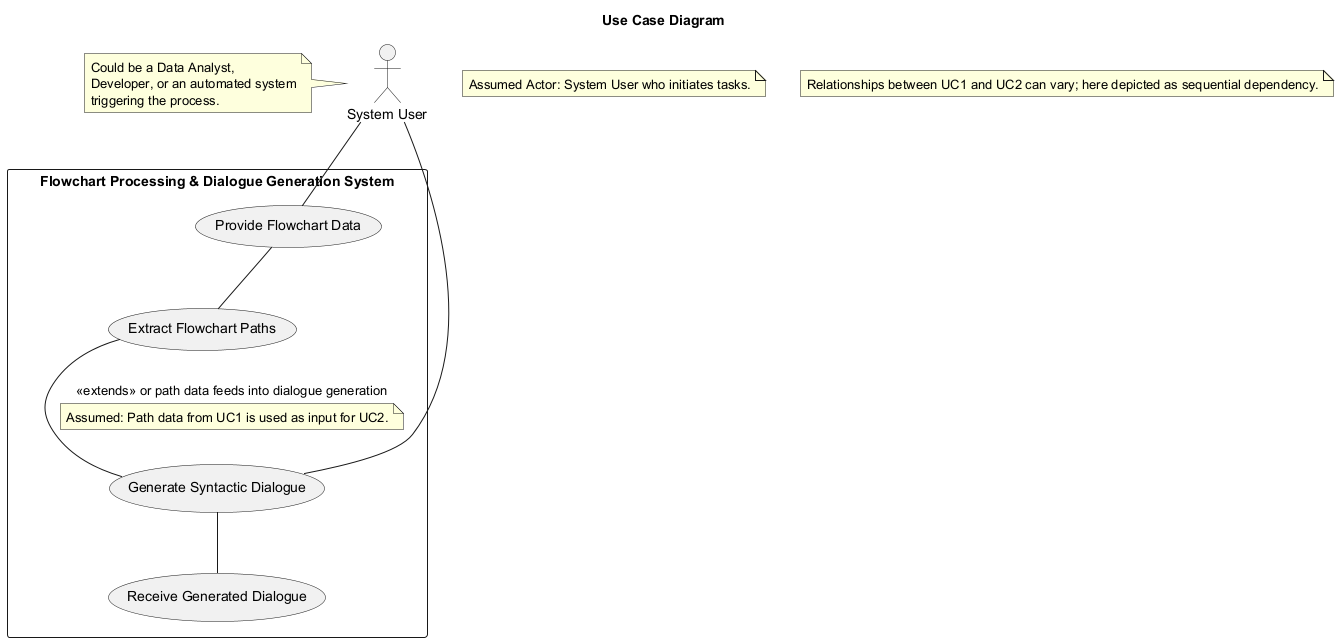

The diagram above was rendered by PlantUML. Its source (embedded in the PNG):
@startuml
title Use Case Diagram

actor "System User" as User
note left of User
  Could be a Data Analyst,
  Developer, or an automated system
  triggering the process.
end note

rectangle "Flowchart Processing & Dialogue Generation System" {
  usecase "Extract Flowchart Paths" as UC1
  usecase "Generate Syntactic Dialogue" as UC2
  usecase "Provide Flowchart Data" as UC_Input
  usecase "Receive Generated Dialogue" as UC_Output

  User -- UC_Input
  UC_Input -- UC1
  UC1 -- UC2 : <<extends>> or path data feeds into dialogue generation
  note on link: Assumed: Path data from UC1 is used as input for UC2.

  User -- UC2
  UC2 -- UC_Output
}

note "Assumed Actor: System User who initiates tasks." as N1
note "Relationships between UC1 and UC2 can vary; here depicted as sequential dependency." as N2
@enduml